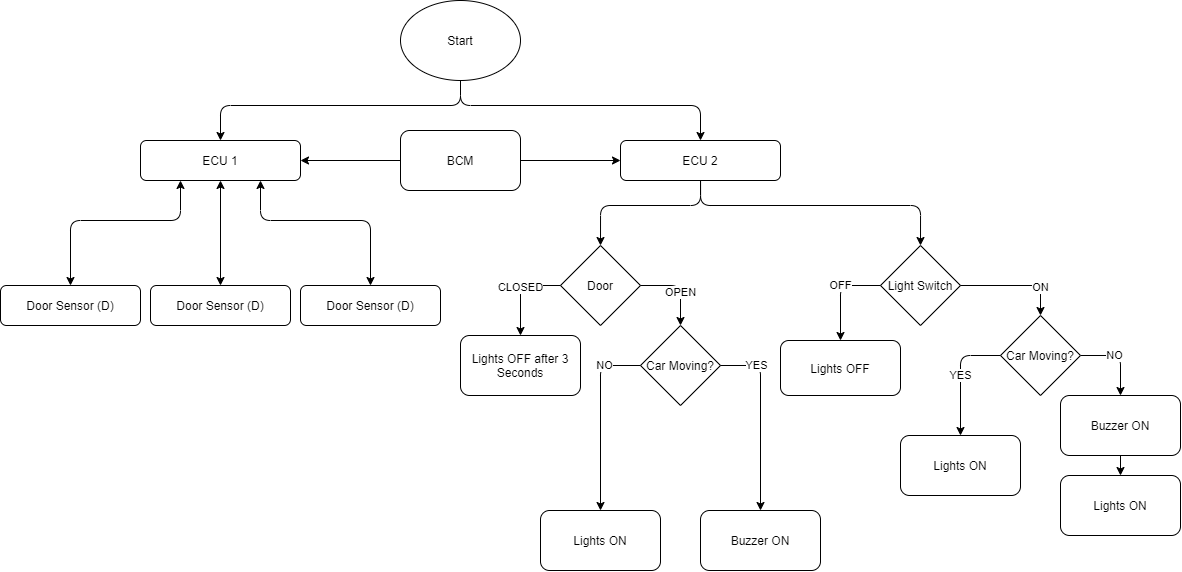

The diagram above was exported from draw.io. Its source (the exported page's mxGraphModel, read from the mxfile embedded in the PNG):
<mxGraphModel dx="2321" dy="725" grid="1" gridSize="10" guides="1" tooltips="1" connect="1" arrows="1" fold="1" page="1" pageScale="1" pageWidth="1100" pageHeight="850" math="0" shadow="0">
  <root>
    <mxCell id="0" />
    <mxCell id="1" parent="0" />
    <mxCell id="I7QG1cFMcA5qc4aboop6-6" value="" style="group" vertex="1" connectable="0" parent="1">
      <mxGeometry x="-100" y="140" width="1180" height="570" as="geometry" />
    </mxCell>
    <mxCell id="J9ujjh_fvOcusTxNOdY8-25" value="Start" style="ellipse;whiteSpace=wrap;html=1;" parent="I7QG1cFMcA5qc4aboop6-6" vertex="1">
      <mxGeometry x="400" width="120" height="80" as="geometry" />
    </mxCell>
    <mxCell id="J9ujjh_fvOcusTxNOdY8-26" value="ECU 1" style="rounded=1;whiteSpace=wrap;html=1;" parent="I7QG1cFMcA5qc4aboop6-6" vertex="1">
      <mxGeometry x="140" y="140" width="160" height="40" as="geometry" />
    </mxCell>
    <mxCell id="J9ujjh_fvOcusTxNOdY8-28" style="edgeStyle=orthogonalEdgeStyle;rounded=0;orthogonalLoop=1;jettySize=auto;html=1;exitX=0.5;exitY=1;exitDx=0;exitDy=0;" parent="I7QG1cFMcA5qc4aboop6-6" source="J9ujjh_fvOcusTxNOdY8-26" target="J9ujjh_fvOcusTxNOdY8-26" edge="1">
      <mxGeometry relative="1" as="geometry" />
    </mxCell>
    <mxCell id="J9ujjh_fvOcusTxNOdY8-29" value="ECU 2" style="rounded=1;whiteSpace=wrap;html=1;" parent="I7QG1cFMcA5qc4aboop6-6" vertex="1">
      <mxGeometry x="620" y="140" width="160" height="40" as="geometry" />
    </mxCell>
    <mxCell id="J9ujjh_fvOcusTxNOdY8-103" style="edgeStyle=none;sketch=0;jumpStyle=sharp;orthogonalLoop=1;jettySize=auto;html=1;exitX=0.5;exitY=1;exitDx=0;exitDy=0;entryX=0.5;entryY=0;entryDx=0;entryDy=0;strokeColor=#000000;rounded=1;" parent="I7QG1cFMcA5qc4aboop6-6" source="J9ujjh_fvOcusTxNOdY8-25" target="J9ujjh_fvOcusTxNOdY8-29" edge="1">
      <mxGeometry relative="1" as="geometry">
        <Array as="points">
          <mxPoint x="460" y="105" />
          <mxPoint x="700" y="105" />
        </Array>
      </mxGeometry>
    </mxCell>
    <mxCell id="J9ujjh_fvOcusTxNOdY8-53" value="Light Switch" style="rhombus;whiteSpace=wrap;html=1;" parent="I7QG1cFMcA5qc4aboop6-6" vertex="1">
      <mxGeometry x="880" y="245" width="80" height="80" as="geometry" />
    </mxCell>
    <mxCell id="I7QG1cFMcA5qc4aboop6-3" style="edgeStyle=orthogonalEdgeStyle;rounded=1;orthogonalLoop=1;jettySize=auto;html=1;entryX=0.5;entryY=0;entryDx=0;entryDy=0;exitX=0.5;exitY=1;exitDx=0;exitDy=0;" edge="1" parent="I7QG1cFMcA5qc4aboop6-6" source="J9ujjh_fvOcusTxNOdY8-29" target="J9ujjh_fvOcusTxNOdY8-53">
      <mxGeometry relative="1" as="geometry">
        <Array as="points">
          <mxPoint x="700" y="205" />
          <mxPoint x="920" y="205" />
        </Array>
      </mxGeometry>
    </mxCell>
    <mxCell id="J9ujjh_fvOcusTxNOdY8-61" value="Buzzer ON" style="rounded=1;whiteSpace=wrap;html=1;" parent="I7QG1cFMcA5qc4aboop6-6" vertex="1">
      <mxGeometry x="1060" y="395" width="120" height="60" as="geometry" />
    </mxCell>
    <mxCell id="J9ujjh_fvOcusTxNOdY8-79" value="NO" style="edgeStyle=none;sketch=0;jumpStyle=sharp;orthogonalLoop=1;jettySize=auto;html=1;exitX=1;exitY=0.5;exitDx=0;exitDy=0;entryX=0.5;entryY=0;entryDx=0;entryDy=0;strokeColor=#000000;rounded=1;" parent="I7QG1cFMcA5qc4aboop6-6" source="J9ujjh_fvOcusTxNOdY8-70" target="J9ujjh_fvOcusTxNOdY8-61" edge="1">
      <mxGeometry x="-0.1579" relative="1" as="geometry">
        <Array as="points">
          <mxPoint x="1120" y="355" />
        </Array>
        <mxPoint as="offset" />
      </mxGeometry>
    </mxCell>
    <mxCell id="J9ujjh_fvOcusTxNOdY8-70" value="Car Moving?" style="rhombus;whiteSpace=wrap;html=1;" parent="I7QG1cFMcA5qc4aboop6-6" vertex="1">
      <mxGeometry x="1000" y="315" width="80" height="80" as="geometry" />
    </mxCell>
    <mxCell id="J9ujjh_fvOcusTxNOdY8-56" value="ON" style="edgeStyle=none;sketch=0;jumpStyle=sharp;orthogonalLoop=1;jettySize=auto;html=1;strokeColor=#000000;entryX=0.5;entryY=0;entryDx=0;entryDy=0;exitX=1;exitY=0.5;exitDx=0;exitDy=0;rounded=1;" parent="I7QG1cFMcA5qc4aboop6-6" source="J9ujjh_fvOcusTxNOdY8-53" target="J9ujjh_fvOcusTxNOdY8-70" edge="1">
      <mxGeometry x="0.5" relative="1" as="geometry">
        <mxPoint x="1035" y="285" as="targetPoint" />
        <Array as="points">
          <mxPoint x="1040" y="285" />
        </Array>
        <mxPoint as="offset" />
        <mxPoint x="960" y="275.0000000000001" as="sourcePoint" />
      </mxGeometry>
    </mxCell>
    <mxCell id="J9ujjh_fvOcusTxNOdY8-72" value="Lights ON" style="rounded=1;whiteSpace=wrap;html=1;" parent="I7QG1cFMcA5qc4aboop6-6" vertex="1">
      <mxGeometry x="900" y="435" width="120" height="60" as="geometry" />
    </mxCell>
    <mxCell id="J9ujjh_fvOcusTxNOdY8-78" value="YES" style="edgeStyle=none;sketch=0;jumpStyle=sharp;orthogonalLoop=1;jettySize=auto;html=1;exitX=0;exitY=0.5;exitDx=0;exitDy=0;strokeColor=#000000;rounded=1;entryX=0.5;entryY=0;entryDx=0;entryDy=0;" parent="I7QG1cFMcA5qc4aboop6-6" source="J9ujjh_fvOcusTxNOdY8-70" edge="1" target="J9ujjh_fvOcusTxNOdY8-72">
      <mxGeometry relative="1" as="geometry">
        <mxPoint x="960" y="435" as="targetPoint" />
        <Array as="points">
          <mxPoint x="960" y="355" />
        </Array>
      </mxGeometry>
    </mxCell>
    <mxCell id="J9ujjh_fvOcusTxNOdY8-73" style="edgeStyle=none;rounded=0;sketch=0;jumpStyle=sharp;orthogonalLoop=1;jettySize=auto;html=1;entryX=0.5;entryY=0;entryDx=0;entryDy=0;strokeColor=#000000;" parent="I7QG1cFMcA5qc4aboop6-6" source="J9ujjh_fvOcusTxNOdY8-72" target="J9ujjh_fvOcusTxNOdY8-72" edge="1">
      <mxGeometry relative="1" as="geometry" />
    </mxCell>
    <mxCell id="J9ujjh_fvOcusTxNOdY8-76" value="Door" style="rhombus;whiteSpace=wrap;html=1;" parent="I7QG1cFMcA5qc4aboop6-6" vertex="1">
      <mxGeometry x="560" y="245" width="80" height="80" as="geometry" />
    </mxCell>
    <mxCell id="I7QG1cFMcA5qc4aboop6-2" style="edgeStyle=orthogonalEdgeStyle;rounded=1;orthogonalLoop=1;jettySize=auto;html=1;entryX=0.5;entryY=0;entryDx=0;entryDy=0;" edge="1" parent="I7QG1cFMcA5qc4aboop6-6" source="J9ujjh_fvOcusTxNOdY8-29" target="J9ujjh_fvOcusTxNOdY8-76">
      <mxGeometry relative="1" as="geometry">
        <Array as="points">
          <mxPoint x="700" y="205" />
          <mxPoint x="600" y="205" />
        </Array>
      </mxGeometry>
    </mxCell>
    <mxCell id="J9ujjh_fvOcusTxNOdY8-82" value="Lights OFF" style="rounded=1;whiteSpace=wrap;html=1;" parent="I7QG1cFMcA5qc4aboop6-6" vertex="1">
      <mxGeometry x="780" y="340" width="120" height="55" as="geometry" />
    </mxCell>
    <mxCell id="J9ujjh_fvOcusTxNOdY8-58" value="OFF" style="edgeStyle=none;sketch=0;jumpStyle=sharp;orthogonalLoop=1;jettySize=auto;html=1;exitX=0;exitY=0.5;exitDx=0;exitDy=0;strokeColor=#000000;entryX=0.5;entryY=0;entryDx=0;entryDy=0;rounded=1;" parent="I7QG1cFMcA5qc4aboop6-6" source="J9ujjh_fvOcusTxNOdY8-53" target="J9ujjh_fvOcusTxNOdY8-82" edge="1">
      <mxGeometry x="-0.1579" relative="1" as="geometry">
        <mxPoint x="675" y="325" as="targetPoint" />
        <Array as="points">
          <mxPoint x="840" y="285" />
        </Array>
        <mxPoint as="offset" />
        <mxPoint x="880" y="275.0000000000001" as="sourcePoint" />
      </mxGeometry>
    </mxCell>
    <mxCell id="J9ujjh_fvOcusTxNOdY8-83" value="Lights ON" style="rounded=1;whiteSpace=wrap;html=1;" parent="I7QG1cFMcA5qc4aboop6-6" vertex="1">
      <mxGeometry x="1060" y="475" width="120" height="60" as="geometry" />
    </mxCell>
    <mxCell id="J9ujjh_fvOcusTxNOdY8-84" style="edgeStyle=none;sketch=0;jumpStyle=sharp;orthogonalLoop=1;jettySize=auto;html=1;exitX=0.5;exitY=1;exitDx=0;exitDy=0;entryX=0.5;entryY=0;entryDx=0;entryDy=0;strokeColor=#000000;rounded=1;" parent="I7QG1cFMcA5qc4aboop6-6" source="J9ujjh_fvOcusTxNOdY8-61" target="J9ujjh_fvOcusTxNOdY8-83" edge="1">
      <mxGeometry relative="1" as="geometry" />
    </mxCell>
    <mxCell id="J9ujjh_fvOcusTxNOdY8-89" value="Buzzer ON" style="rounded=1;whiteSpace=wrap;html=1;" parent="I7QG1cFMcA5qc4aboop6-6" vertex="1">
      <mxGeometry x="700" y="510" width="120" height="60" as="geometry" />
    </mxCell>
    <mxCell id="J9ujjh_fvOcusTxNOdY8-99" value="Lights OFF after 3 Seconds" style="rounded=1;whiteSpace=wrap;html=1;" parent="I7QG1cFMcA5qc4aboop6-6" vertex="1">
      <mxGeometry x="460" y="335" width="120" height="60" as="geometry" />
    </mxCell>
    <mxCell id="J9ujjh_fvOcusTxNOdY8-97" value="CLOSED" style="edgeStyle=none;sketch=0;jumpStyle=sharp;orthogonalLoop=1;jettySize=auto;html=1;exitX=0;exitY=0.5;exitDx=0;exitDy=0;entryX=0.5;entryY=0;entryDx=0;entryDy=0;strokeColor=#000000;rounded=1;" parent="I7QG1cFMcA5qc4aboop6-6" source="J9ujjh_fvOcusTxNOdY8-76" target="J9ujjh_fvOcusTxNOdY8-99" edge="1">
      <mxGeometry x="-0.0526" relative="1" as="geometry">
        <Array as="points">
          <mxPoint x="520" y="285" />
        </Array>
        <mxPoint as="offset" />
        <mxPoint x="445" y="325" as="targetPoint" />
      </mxGeometry>
    </mxCell>
    <mxCell id="J9ujjh_fvOcusTxNOdY8-108" style="edgeStyle=none;sketch=0;jumpStyle=sharp;orthogonalLoop=1;jettySize=auto;html=1;entryX=0;entryY=0.5;entryDx=0;entryDy=0;strokeColor=#000000;rounded=1;" parent="I7QG1cFMcA5qc4aboop6-6" source="J9ujjh_fvOcusTxNOdY8-105" target="J9ujjh_fvOcusTxNOdY8-29" edge="1">
      <mxGeometry relative="1" as="geometry" />
    </mxCell>
    <mxCell id="J9ujjh_fvOcusTxNOdY8-109" style="edgeStyle=none;sketch=0;jumpStyle=sharp;orthogonalLoop=1;jettySize=auto;html=1;entryX=1;entryY=0.5;entryDx=0;entryDy=0;strokeColor=#000000;rounded=1;exitX=0;exitY=0.5;exitDx=0;exitDy=0;" parent="I7QG1cFMcA5qc4aboop6-6" source="J9ujjh_fvOcusTxNOdY8-105" target="J9ujjh_fvOcusTxNOdY8-26" edge="1">
      <mxGeometry relative="1" as="geometry">
        <mxPoint x="595" y="160" as="sourcePoint" />
      </mxGeometry>
    </mxCell>
    <mxCell id="J9ujjh_fvOcusTxNOdY8-105" value="BCM" style="rounded=1;whiteSpace=wrap;html=1;" parent="I7QG1cFMcA5qc4aboop6-6" vertex="1">
      <mxGeometry x="400" y="130" width="120" height="60" as="geometry" />
    </mxCell>
    <mxCell id="J9ujjh_fvOcusTxNOdY8-111" value="Door&amp;nbsp;Sensor (D)" style="rounded=1;whiteSpace=wrap;html=1;" parent="I7QG1cFMcA5qc4aboop6-6" vertex="1">
      <mxGeometry y="285" width="140" height="40" as="geometry" />
    </mxCell>
    <mxCell id="J9ujjh_fvOcusTxNOdY8-113" value="" style="endArrow=classic;startArrow=classic;html=1;strokeColor=#000000;entryX=0.25;entryY=1;entryDx=0;entryDy=0;exitX=0.5;exitY=0;exitDx=0;exitDy=0;rounded=1;" parent="I7QG1cFMcA5qc4aboop6-6" source="J9ujjh_fvOcusTxNOdY8-111" target="J9ujjh_fvOcusTxNOdY8-26" edge="1">
      <mxGeometry width="50" height="50" relative="1" as="geometry">
        <mxPoint x="15" y="250" as="sourcePoint" />
        <mxPoint x="65" y="200" as="targetPoint" />
        <Array as="points">
          <mxPoint x="70" y="220" />
          <mxPoint x="180" y="220" />
        </Array>
      </mxGeometry>
    </mxCell>
    <mxCell id="J9ujjh_fvOcusTxNOdY8-114" value="Door&amp;nbsp;Sensor (D)" style="rounded=1;whiteSpace=wrap;html=1;" parent="I7QG1cFMcA5qc4aboop6-6" vertex="1">
      <mxGeometry x="150" y="285" width="140" height="40" as="geometry" />
    </mxCell>
    <mxCell id="J9ujjh_fvOcusTxNOdY8-115" value="Door&amp;nbsp;Sensor (D)" style="rounded=1;whiteSpace=wrap;html=1;" parent="I7QG1cFMcA5qc4aboop6-6" vertex="1">
      <mxGeometry x="300" y="285" width="140" height="40" as="geometry" />
    </mxCell>
    <mxCell id="J9ujjh_fvOcusTxNOdY8-117" value="" style="endArrow=classic;startArrow=classic;html=1;strokeColor=#000000;entryX=0.5;entryY=1;entryDx=0;entryDy=0;rounded=1;exitX=0.5;exitY=0;exitDx=0;exitDy=0;" parent="I7QG1cFMcA5qc4aboop6-6" source="J9ujjh_fvOcusTxNOdY8-114" target="J9ujjh_fvOcusTxNOdY8-26" edge="1">
      <mxGeometry width="50" height="50" relative="1" as="geometry">
        <mxPoint x="210" y="275" as="sourcePoint" />
        <mxPoint x="225" y="200" as="targetPoint" />
      </mxGeometry>
    </mxCell>
    <mxCell id="J9ujjh_fvOcusTxNOdY8-118" value="" style="endArrow=classic;startArrow=classic;html=1;strokeColor=#000000;entryX=0.75;entryY=1;entryDx=0;entryDy=0;rounded=1;exitX=0.5;exitY=0;exitDx=0;exitDy=0;" parent="I7QG1cFMcA5qc4aboop6-6" source="J9ujjh_fvOcusTxNOdY8-115" target="J9ujjh_fvOcusTxNOdY8-26" edge="1">
      <mxGeometry width="50" height="50" relative="1" as="geometry">
        <mxPoint x="360" y="255" as="sourcePoint" />
        <mxPoint x="285" y="210.00000000000023" as="targetPoint" />
        <Array as="points">
          <mxPoint x="370" y="220" />
          <mxPoint x="260" y="220" />
        </Array>
      </mxGeometry>
    </mxCell>
    <mxCell id="J9ujjh_fvOcusTxNOdY8-147" value="Car Moving?" style="rhombus;whiteSpace=wrap;html=1;" parent="I7QG1cFMcA5qc4aboop6-6" vertex="1">
      <mxGeometry x="640" y="325" width="80" height="80" as="geometry" />
    </mxCell>
    <mxCell id="J9ujjh_fvOcusTxNOdY8-88" value="OPEN" style="edgeStyle=none;sketch=0;jumpStyle=sharp;orthogonalLoop=1;jettySize=auto;html=1;exitX=1;exitY=0.5;exitDx=0;exitDy=0;entryX=0.5;entryY=0;entryDx=0;entryDy=0;strokeColor=#000000;rounded=1;" parent="I7QG1cFMcA5qc4aboop6-6" source="J9ujjh_fvOcusTxNOdY8-76" target="J9ujjh_fvOcusTxNOdY8-147" edge="1">
      <mxGeometry x="0.1667" relative="1" as="geometry">
        <Array as="points">
          <mxPoint x="680" y="285" />
        </Array>
        <mxPoint as="offset" />
        <mxPoint x="725" y="325" as="targetPoint" />
      </mxGeometry>
    </mxCell>
    <mxCell id="J9ujjh_fvOcusTxNOdY8-90" value="YES" style="edgeStyle=none;sketch=0;jumpStyle=sharp;orthogonalLoop=1;jettySize=auto;html=1;exitX=1;exitY=0.5;exitDx=0;exitDy=0;strokeColor=#000000;rounded=1;entryX=0.5;entryY=0;entryDx=0;entryDy=0;" parent="I7QG1cFMcA5qc4aboop6-6" source="J9ujjh_fvOcusTxNOdY8-147" edge="1" target="J9ujjh_fvOcusTxNOdY8-89">
      <mxGeometry x="-0.6" relative="1" as="geometry">
        <mxPoint x="800" y="490" as="targetPoint" />
        <Array as="points">
          <mxPoint x="760" y="365" />
        </Array>
        <mxPoint as="offset" />
        <mxPoint x="765" y="365" as="sourcePoint" />
      </mxGeometry>
    </mxCell>
    <mxCell id="J9ujjh_fvOcusTxNOdY8-148" value="Lights ON" style="rounded=1;whiteSpace=wrap;html=1;" parent="I7QG1cFMcA5qc4aboop6-6" vertex="1">
      <mxGeometry x="540" y="510" width="120" height="60" as="geometry" />
    </mxCell>
    <mxCell id="I7QG1cFMcA5qc4aboop6-5" value="" style="endArrow=classic;html=1;entryX=0.5;entryY=0;entryDx=0;entryDy=0;" edge="1" parent="I7QG1cFMcA5qc4aboop6-6" target="J9ujjh_fvOcusTxNOdY8-26">
      <mxGeometry width="50" height="50" relative="1" as="geometry">
        <mxPoint x="460" y="85" as="sourcePoint" />
        <mxPoint x="420" y="195" as="targetPoint" />
        <Array as="points">
          <mxPoint x="460" y="105" />
          <mxPoint x="220" y="105" />
        </Array>
      </mxGeometry>
    </mxCell>
    <mxCell id="J9ujjh_fvOcusTxNOdY8-92" value="NO" style="edgeStyle=none;sketch=0;jumpStyle=sharp;orthogonalLoop=1;jettySize=auto;html=1;exitX=0;exitY=0.5;exitDx=0;exitDy=0;strokeColor=#000000;rounded=1;entryX=0.5;entryY=0;entryDx=0;entryDy=0;" parent="I7QG1cFMcA5qc4aboop6-6" source="J9ujjh_fvOcusTxNOdY8-147" target="J9ujjh_fvOcusTxNOdY8-148" edge="1">
      <mxGeometry x="-0.6" relative="1" as="geometry">
        <Array as="points">
          <mxPoint x="600" y="365" />
        </Array>
        <mxPoint as="offset" />
        <mxPoint x="685" y="365" as="sourcePoint" />
        <mxPoint x="640" y="480" as="targetPoint" />
      </mxGeometry>
    </mxCell>
  </root>
</mxGraphModel>